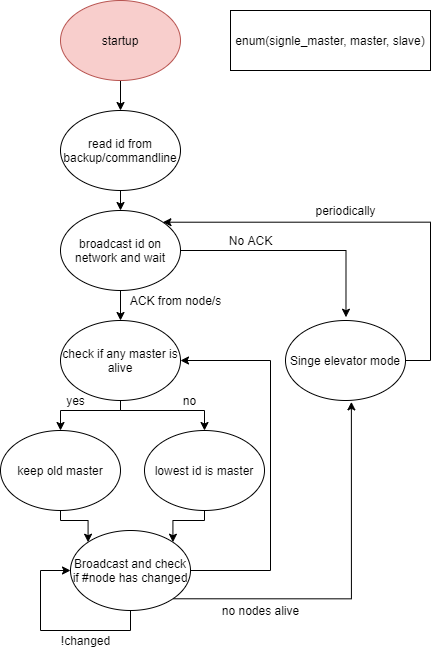

The diagram above was exported from draw.io. Its source (the exported page's mxGraphModel, read from the mxfile embedded in the PNG):
<mxGraphModel dx="905" dy="772" grid="1" gridSize="10" guides="1" tooltips="1" connect="1" arrows="1" fold="1" page="1" pageScale="1" pageWidth="827" pageHeight="1169" math="0" shadow="0">
  <root>
    <mxCell id="0" />
    <mxCell id="1" parent="0" />
    <mxCell id="ea7s7VHUE-K5hiuYvGip-19" style="edgeStyle=orthogonalEdgeStyle;rounded=0;orthogonalLoop=1;jettySize=auto;html=1;exitX=0.5;exitY=1;exitDx=0;exitDy=0;entryX=0.5;entryY=0;entryDx=0;entryDy=0;" edge="1" parent="1" source="ea7s7VHUE-K5hiuYvGip-1" target="ea7s7VHUE-K5hiuYvGip-2">
      <mxGeometry relative="1" as="geometry" />
    </mxCell>
    <mxCell id="ea7s7VHUE-K5hiuYvGip-1" value="startup" style="ellipse;whiteSpace=wrap;html=1;fillColor=#f8cecc;strokeColor=#b85450;" vertex="1" parent="1">
      <mxGeometry x="270" y="200" width="120" height="80" as="geometry" />
    </mxCell>
    <mxCell id="ea7s7VHUE-K5hiuYvGip-18" style="edgeStyle=orthogonalEdgeStyle;rounded=0;orthogonalLoop=1;jettySize=auto;html=1;exitX=0.5;exitY=1;exitDx=0;exitDy=0;entryX=0.5;entryY=0;entryDx=0;entryDy=0;" edge="1" parent="1" source="ea7s7VHUE-K5hiuYvGip-2" target="ea7s7VHUE-K5hiuYvGip-3">
      <mxGeometry relative="1" as="geometry" />
    </mxCell>
    <mxCell id="ea7s7VHUE-K5hiuYvGip-2" value="read id from backup/commandline" style="ellipse;whiteSpace=wrap;html=1;" vertex="1" parent="1">
      <mxGeometry x="270" y="310" width="120" height="80" as="geometry" />
    </mxCell>
    <mxCell id="ea7s7VHUE-K5hiuYvGip-7" style="edgeStyle=orthogonalEdgeStyle;rounded=0;orthogonalLoop=1;jettySize=auto;html=1;exitX=0.5;exitY=1;exitDx=0;exitDy=0;entryX=0.5;entryY=0;entryDx=0;entryDy=0;" edge="1" parent="1" source="ea7s7VHUE-K5hiuYvGip-3" target="ea7s7VHUE-K5hiuYvGip-5">
      <mxGeometry relative="1" as="geometry" />
    </mxCell>
    <mxCell id="ea7s7VHUE-K5hiuYvGip-9" style="edgeStyle=orthogonalEdgeStyle;rounded=0;orthogonalLoop=1;jettySize=auto;html=1;exitX=1;exitY=0.5;exitDx=0;exitDy=0;entryX=0.504;entryY=-0.041;entryDx=0;entryDy=0;entryPerimeter=0;" edge="1" parent="1" source="ea7s7VHUE-K5hiuYvGip-3" target="ea7s7VHUE-K5hiuYvGip-6">
      <mxGeometry relative="1" as="geometry" />
    </mxCell>
    <mxCell id="ea7s7VHUE-K5hiuYvGip-3" value="broadcast id on network and wait" style="ellipse;whiteSpace=wrap;html=1;" vertex="1" parent="1">
      <mxGeometry x="270" y="410" width="120" height="80" as="geometry" />
    </mxCell>
    <mxCell id="ea7s7VHUE-K5hiuYvGip-13" style="edgeStyle=orthogonalEdgeStyle;rounded=0;orthogonalLoop=1;jettySize=auto;html=1;exitX=0.5;exitY=1;exitDx=0;exitDy=0;entryX=0.5;entryY=0;entryDx=0;entryDy=0;" edge="1" parent="1" source="ea7s7VHUE-K5hiuYvGip-5" target="ea7s7VHUE-K5hiuYvGip-11">
      <mxGeometry relative="1" as="geometry">
        <Array as="points">
          <mxPoint x="330" y="610" />
          <mxPoint x="270" y="610" />
        </Array>
      </mxGeometry>
    </mxCell>
    <mxCell id="ea7s7VHUE-K5hiuYvGip-14" style="edgeStyle=orthogonalEdgeStyle;rounded=0;orthogonalLoop=1;jettySize=auto;html=1;exitX=0.5;exitY=1;exitDx=0;exitDy=0;entryX=0.5;entryY=0;entryDx=0;entryDy=0;" edge="1" parent="1" source="ea7s7VHUE-K5hiuYvGip-5" target="ea7s7VHUE-K5hiuYvGip-12">
      <mxGeometry relative="1" as="geometry">
        <Array as="points">
          <mxPoint x="330" y="610" />
          <mxPoint x="414" y="610" />
        </Array>
      </mxGeometry>
    </mxCell>
    <mxCell id="ea7s7VHUE-K5hiuYvGip-5" value="check if any master is alive" style="ellipse;whiteSpace=wrap;html=1;" vertex="1" parent="1">
      <mxGeometry x="270" y="520" width="120" height="80" as="geometry" />
    </mxCell>
    <mxCell id="ea7s7VHUE-K5hiuYvGip-17" style="edgeStyle=orthogonalEdgeStyle;rounded=0;orthogonalLoop=1;jettySize=auto;html=1;entryX=1;entryY=0;entryDx=0;entryDy=0;exitX=1;exitY=0.5;exitDx=0;exitDy=0;" edge="1" parent="1" source="ea7s7VHUE-K5hiuYvGip-6" target="ea7s7VHUE-K5hiuYvGip-3">
      <mxGeometry relative="1" as="geometry">
        <mxPoint x="620" y="560" as="sourcePoint" />
        <Array as="points">
          <mxPoint x="640" y="560" />
          <mxPoint x="640" y="422" />
        </Array>
      </mxGeometry>
    </mxCell>
    <mxCell id="ea7s7VHUE-K5hiuYvGip-6" value="Singe elevator mode" style="ellipse;whiteSpace=wrap;html=1;" vertex="1" parent="1">
      <mxGeometry x="495" y="520" width="120" height="80" as="geometry" />
    </mxCell>
    <mxCell id="ea7s7VHUE-K5hiuYvGip-8" value="ACK from node/s" style="text;html=1;align=center;verticalAlign=middle;resizable=0;points=[];autosize=1;strokeColor=none;fillColor=none;" vertex="1" parent="1">
      <mxGeometry x="330" y="490" width="110" height="20" as="geometry" />
    </mxCell>
    <mxCell id="ea7s7VHUE-K5hiuYvGip-10" value="No ACK" style="text;html=1;align=center;verticalAlign=middle;resizable=0;points=[];autosize=1;strokeColor=none;fillColor=none;" vertex="1" parent="1">
      <mxGeometry x="430" y="430" width="60" height="20" as="geometry" />
    </mxCell>
    <mxCell id="ea7s7VHUE-K5hiuYvGip-24" style="edgeStyle=orthogonalEdgeStyle;rounded=0;orthogonalLoop=1;jettySize=auto;html=1;exitX=0.5;exitY=1;exitDx=0;exitDy=0;entryX=0;entryY=0;entryDx=0;entryDy=0;" edge="1" parent="1" source="ea7s7VHUE-K5hiuYvGip-11" target="ea7s7VHUE-K5hiuYvGip-21">
      <mxGeometry relative="1" as="geometry">
        <Array as="points">
          <mxPoint x="270" y="720" />
          <mxPoint x="298" y="720" />
        </Array>
      </mxGeometry>
    </mxCell>
    <mxCell id="ea7s7VHUE-K5hiuYvGip-11" value="keep old master" style="ellipse;whiteSpace=wrap;html=1;" vertex="1" parent="1">
      <mxGeometry x="210" y="630" width="120" height="80" as="geometry" />
    </mxCell>
    <mxCell id="ea7s7VHUE-K5hiuYvGip-25" style="edgeStyle=orthogonalEdgeStyle;rounded=0;orthogonalLoop=1;jettySize=auto;html=1;exitX=0.5;exitY=1;exitDx=0;exitDy=0;entryX=1;entryY=0;entryDx=0;entryDy=0;" edge="1" parent="1" source="ea7s7VHUE-K5hiuYvGip-12" target="ea7s7VHUE-K5hiuYvGip-21">
      <mxGeometry relative="1" as="geometry">
        <Array as="points">
          <mxPoint x="414" y="720" />
          <mxPoint x="382" y="720" />
        </Array>
      </mxGeometry>
    </mxCell>
    <mxCell id="ea7s7VHUE-K5hiuYvGip-12" value="lowest id is master" style="ellipse;whiteSpace=wrap;html=1;" vertex="1" parent="1">
      <mxGeometry x="354" y="630" width="120" height="80" as="geometry" />
    </mxCell>
    <mxCell id="ea7s7VHUE-K5hiuYvGip-15" value="yes" style="text;html=1;align=center;verticalAlign=middle;resizable=0;points=[];autosize=1;strokeColor=none;fillColor=none;" vertex="1" parent="1">
      <mxGeometry x="270" y="590" width="30" height="20" as="geometry" />
    </mxCell>
    <mxCell id="ea7s7VHUE-K5hiuYvGip-16" value="no" style="text;html=1;align=center;verticalAlign=middle;resizable=0;points=[];autosize=1;strokeColor=none;fillColor=none;" vertex="1" parent="1">
      <mxGeometry x="384" y="590" width="30" height="20" as="geometry" />
    </mxCell>
    <mxCell id="ea7s7VHUE-K5hiuYvGip-20" value="periodically" style="text;html=1;align=center;verticalAlign=middle;resizable=0;points=[];autosize=1;strokeColor=none;fillColor=none;" vertex="1" parent="1">
      <mxGeometry x="515" y="400" width="80" height="20" as="geometry" />
    </mxCell>
    <mxCell id="ea7s7VHUE-K5hiuYvGip-35" style="edgeStyle=orthogonalEdgeStyle;rounded=0;orthogonalLoop=1;jettySize=auto;html=1;exitX=1;exitY=0.5;exitDx=0;exitDy=0;entryX=1;entryY=0.5;entryDx=0;entryDy=0;" edge="1" parent="1" source="ea7s7VHUE-K5hiuYvGip-21" target="ea7s7VHUE-K5hiuYvGip-5">
      <mxGeometry relative="1" as="geometry">
        <Array as="points">
          <mxPoint x="480" y="770" />
          <mxPoint x="480" y="560" />
        </Array>
      </mxGeometry>
    </mxCell>
    <mxCell id="ea7s7VHUE-K5hiuYvGip-36" style="edgeStyle=orthogonalEdgeStyle;rounded=0;orthogonalLoop=1;jettySize=auto;html=1;exitX=1;exitY=1;exitDx=0;exitDy=0;entryX=0.549;entryY=1.017;entryDx=0;entryDy=0;entryPerimeter=0;" edge="1" parent="1" source="ea7s7VHUE-K5hiuYvGip-21" target="ea7s7VHUE-K5hiuYvGip-6">
      <mxGeometry relative="1" as="geometry" />
    </mxCell>
    <mxCell id="ea7s7VHUE-K5hiuYvGip-21" value="Broadcast and check if #node has changed" style="ellipse;whiteSpace=wrap;html=1;" vertex="1" parent="1">
      <mxGeometry x="280" y="730" width="120" height="80" as="geometry" />
    </mxCell>
    <mxCell id="ea7s7VHUE-K5hiuYvGip-28" style="edgeStyle=orthogonalEdgeStyle;rounded=0;orthogonalLoop=1;jettySize=auto;html=1;exitX=0.5;exitY=1;exitDx=0;exitDy=0;entryX=0;entryY=0.5;entryDx=0;entryDy=0;" edge="1" parent="1" source="ea7s7VHUE-K5hiuYvGip-21" target="ea7s7VHUE-K5hiuYvGip-21">
      <mxGeometry relative="1" as="geometry">
        <Array as="points">
          <mxPoint x="340" y="830" />
          <mxPoint x="250" y="830" />
          <mxPoint x="250" y="770" />
        </Array>
      </mxGeometry>
    </mxCell>
    <mxCell id="ea7s7VHUE-K5hiuYvGip-29" value="!changed" style="text;html=1;align=center;verticalAlign=middle;resizable=0;points=[];autosize=1;strokeColor=none;fillColor=none;" vertex="1" parent="1">
      <mxGeometry x="265" y="830" width="60" height="20" as="geometry" />
    </mxCell>
    <mxCell id="ea7s7VHUE-K5hiuYvGip-37" value="no nodes alive" style="text;html=1;align=center;verticalAlign=middle;resizable=0;points=[];autosize=1;strokeColor=none;fillColor=none;" vertex="1" parent="1">
      <mxGeometry x="425" y="800" width="90" height="20" as="geometry" />
    </mxCell>
    <mxCell id="ea7s7VHUE-K5hiuYvGip-42" value="enum(signle_master, master, slave)" style="rounded=0;whiteSpace=wrap;html=1;" vertex="1" parent="1">
      <mxGeometry x="440" y="210" width="200" height="60" as="geometry" />
    </mxCell>
  </root>
</mxGraphModel>